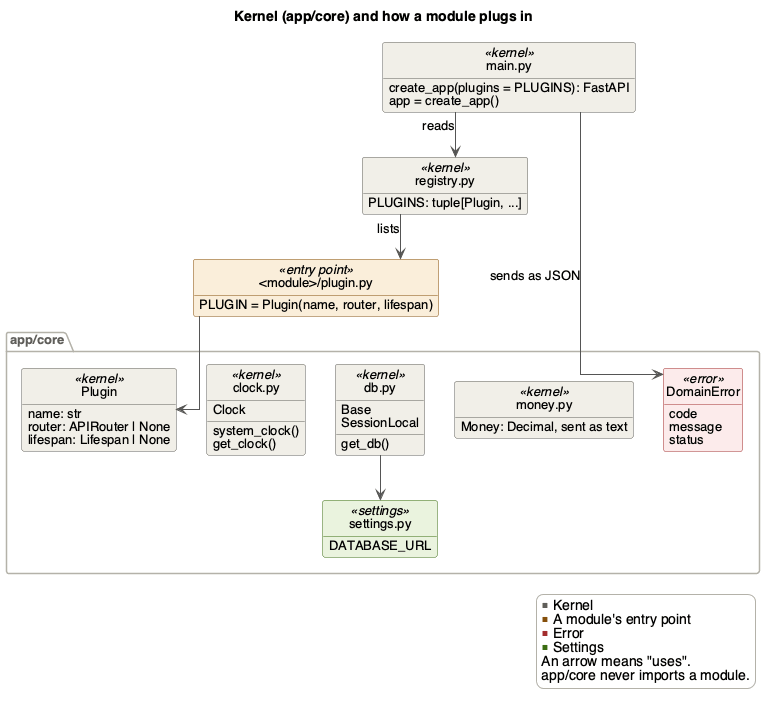

The diagram above was rendered by PlantUML. Its source (embedded in the PNG):
@startuml core
' Render with: plantuml -tpng docs/Design/SoftArchitecture/figures/core.puml
!include style.iuml
title Kernel (app/core) and how a module plugs in

class "main.py" as main <<kernel>> {
  create_app(plugins = PLUGINS): FastAPI
  app = create_app()
}
class "registry.py" as registry <<kernel>> {
  PLUGINS: tuple[Plugin, ...]
}
class "<module>/plugin.py" as modplugin <<entry point>> {
  PLUGIN = Plugin(name, router, lifespan)
}

package "app/core" {
  class Plugin <<kernel>> {
    name: str
    router: APIRouter | None
    lifespan: Lifespan | None
  }
  class "clock.py" as clock <<kernel>> {
    Clock
    system_clock()
    get_clock()
  }
  class "db.py" as db <<kernel>> {
    Base
    SessionLocal
    get_db()
  }
  class "money.py" as money <<kernel>> {
    Money: Decimal, sent as text
  }
  class DomainError <<error>> {
    code
    message
    status
  }
  class "settings.py" as settings <<settings>> {
    DATABASE_URL
  }
}

main --> registry : reads
registry --> modplugin : lists
modplugin --> Plugin
main --> DomainError : sends as JSON
db --> settings

legend right
  <color:#5F5E5A>■</color> Kernel
  <color:#854F0B>■</color> A module's entry point
  <color:#A32D2D>■</color> Error
  <color:#3B6D11>■</color> Settings
  An arrow means "uses".
  app/core never imports a module.
endlegend
@enduml